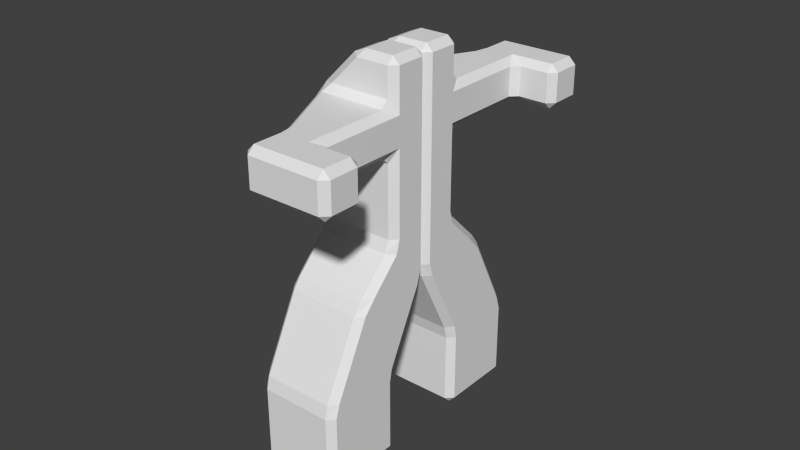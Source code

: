 # Source: robot.blend  (saved by Blender 2.72.0; exported with 4.5.12 LTS)
import bpy
from mathutils import Matrix  # noqa: F401  (used for matrix-valued properties, if any)

bpy.ops.wm.read_factory_settings(use_empty=True)
scene = bpy.context.scene
scene.name = 'Scene'

# ---- collections
col_collection_1 = bpy.data.collections.new('Collection 1'); scene.collection.children.link(col_collection_1)

# ---- world
world_world = bpy.data.worlds.new('World'); scene.world = world_world
world_world.color = (0.05088, 0.05088, 0.05088)
world_world.use_sun_shadow = False
world_world.sun_shadow_jitter_overblur = 0.0
world_world.cycles.sampling_method = 'MANUAL'
world_world.cycles.sample_map_resolution = 256

# ---- meshes
me_untitled = bpy.data.meshes.new('Untitled')
me_untitled.from_pydata([(-0.8382, 1.162, 0.0), (-0.8382, 1.0, 0.1618), (-1.0, 1.162, 0.1618), (-1.0, 2.838, 0.1618), (-0.8382, 3.0, 0.1618), (-0.8382, 2.838, 0.0), (0.8382, 3.0, 0.1618), (1.0, 2.838, 0.1618), (0.8382, 2.838, 0.0), (1.0, 1.162, 0.1618), (0.8382, 1.0, 0.1618), (0.8382, 1.162, 0.0), (-1.0, 1.162, 1.838), (-0.8382, 1.0, 1.838), (-0.8382, 0.9276, 2.145), (-1.0, 1.1, 2.162), (-1.0, 2.838, 1.838), (-1.0, 2.738, 2.162), (-0.8382, 2.928, 2.145), (-0.8382, 3.0, 1.838), (0.8382, 3.0, 1.838), (0.8382, 2.928, 2.145), (1.0, 2.738, 2.162), (1.0, 2.838, 1.838), (1.0, 1.162, 1.838), (1.0, 1.1, 2.162), (0.8382, 0.9276, 2.145), (0.8382, 1.0, 1.838), (-0.8382, 0.0, 4.162), (-1.0, 0.1618, 4.162), (-1.0, 0.2618, 3.838), (-0.8382, 0.07236, 3.855), (-1.0, 1.9, 3.838), (-1.0, 1.609, 4.162), (-0.8382, 1.886, 4.114), (-0.8382, 2.072, 3.855), (0.8382, 2.072, 3.855), (0.8382, 1.886, 4.114), (1.0, 1.609, 4.162), (1.0, 1.9, 3.838), (1.0, 0.2618, 3.838), (1.0, 0.1618, 4.162), (0.8382, 0.0, 4.162), (0.8382, 0.07236, 3.855), (-0.8382, -2.838, 0.0), (-0.8382, -3.0, 0.1618), (-1.0, -2.838, 0.1618), (-1.0, -1.162, 0.1618), (-0.8382, -1.0, 0.1618), (-0.8382, -1.162, 0.0), (0.8382, -1.0, 0.1618), (1.0, -1.162, 0.1618), (0.8382, -1.162, 0.0), (1.0, -2.838, 0.1618), (0.8382, -3.0, 0.1618), (0.8382, -2.838, 0.0), (-1.0, -2.838, 1.838), (-0.8382, -3.0, 1.838), (-0.8382, -2.928, 2.145), (-1.0, -2.738, 2.162), (-1.0, -1.162, 1.838), (-1.0, -1.1, 2.162), (-0.8382, -0.9276, 2.145), (-0.8382, -1.0, 1.838), (0.8382, -1.0, 1.838), (0.8382, -0.9276, 2.145), (1.0, -1.1, 2.162), (1.0, -1.162, 1.838), (1.0, -2.838, 1.838), (1.0, -2.738, 2.162), (0.8382, -2.928, 2.145), (0.8382, -3.0, 1.838), (-0.8382, -1.886, 4.114), (-1.0, -1.609, 4.162), (-1.0, -1.9, 3.838), (-0.8382, -2.072, 3.855), (-1.0, -0.2618, 3.838), (-1.0, -0.1618, 4.162), (-0.8382, 0.0, 4.162), (-0.8382, -0.07236, 3.855), (0.8382, -0.07236, 3.855), (0.8382, 0.0, 4.162), (1.0, -0.1618, 4.162), (1.0, -0.2618, 3.838), (1.0, -1.9, 3.838), (1.0, -1.609, 4.162), (0.8382, -1.886, 4.114), (0.8382, -2.072, 3.855), (-0.8382, 0.0, 5.162), (-1.0, 0.1618, 5.162), (-1.0, 0.1618, 4.838), (-0.8382, 0.0, 4.838), (-1.0, 0.933, 4.838), (-1.0, 0.8382, 5.162), (-0.8382, 1.0, 5.162), (-0.8382, 1.114, 4.886), (0.8382, 1.114, 4.886), (0.8382, 1.0, 5.162), (1.0, 0.8382, 5.162), (1.0, 0.933, 4.838), (1.0, 0.1618, 4.838), (1.0, 0.1618, 5.162), (0.8382, 0.0, 5.162), (0.8382, 0.0, 4.838), (-0.8382, -1.0, 5.162), (-1.0, -0.8382, 5.162), (-1.0, -0.933, 4.838), (-0.8382, -1.114, 4.886), (-1.0, -0.1618, 4.838), (-1.0, -0.1618, 5.162), (-0.8382, 0.0, 5.162), (-0.8382, 0.0, 4.838), (0.8382, 0.0, 4.838), (0.8382, 0.0, 5.162), (1.0, -0.1618, 5.162), (1.0, -0.1618, 4.838), (1.0, -0.933, 4.838), (1.0, -0.8382, 5.162), (0.8382, -1.0, 5.162), (0.8382, -1.114, 4.886), (-0.8382, 0.0, 7.162), (-1.0, 0.1618, 7.162), (-1.0, 0.1618, 6.838), (-0.8382, 0.0, 6.838), (-1.0, 0.8382, 6.838), (-1.0, 0.8382, 7.162), (-0.9276, 1.145, 7.162), (-0.7382, 1.162, 7.0), (-0.8382, 1.0, 6.838), (0.8382, 1.0, 6.838), (0.8382, 1.162, 7.0), (1.0, 1.162, 7.162), (1.0, 0.8382, 7.162), (1.0, 0.8382, 6.838), (1.0, 0.1618, 6.838), (1.0, 0.1618, 7.162), (0.8382, 0.0, 7.162), (0.8382, 0.0, 6.838), (-0.9276, -1.145, 7.162), (-1.0, -0.8382, 7.162), (-1.0, -0.8382, 6.838), (-0.8382, -1.0, 6.838), (-0.7382, -1.162, 7.0), (-1.0, -0.1618, 6.838), (-1.0, -0.1618, 7.162), (-0.8382, 0.0, 7.162), (-0.8382, 0.0, 6.838), (0.8382, 0.0, 6.838), (0.8382, 0.0, 7.162), (1.0, -0.1618, 7.162), (1.0, -0.1618, 6.838), (1.0, -0.8382, 6.838), (1.0, -0.8382, 7.162), (1.0, -1.162, 7.162), (0.8382, -1.162, 7.0), (0.8382, -1.0, 6.838), (-0.6094, 0.0, 8.162), (-0.8856, 0.1618, 8.114), (-1.0, 0.1618, 7.838), (-0.8382, 0.0, 7.838), (-1.0, 0.8382, 7.838), (-0.8856, 0.8382, 8.114), (-0.6094, 1.0, 8.162), (-0.7382, 1.162, 8.0), (-0.9276, 1.145, 7.838), (1.0, 1.162, 7.838), (0.8382, 1.162, 8.0), (0.8382, 1.0, 8.162), (1.0, 0.8382, 8.162), (1.0, 0.8382, 7.838), (1.0, 0.1618, 7.838), (1.0, 0.1618, 8.162), (0.8382, 0.0, 8.162), (0.8382, 0.0, 7.838), (-0.6094, -1.0, 8.162), (-0.8856, -0.8382, 8.114), (-1.0, -0.8382, 7.838), (-0.9276, -1.145, 7.838), (-0.7382, -1.162, 8.0), (-1.0, -0.1618, 7.838), (-0.8856, -0.1618, 8.114), (-0.6094, 0.0, 8.162), (-0.8382, 0.0, 7.838), (0.8382, 0.0, 7.838), (0.8382, 0.0, 8.162), (1.0, -0.1618, 8.162), (1.0, -0.1618, 7.838), (1.0, -0.8382, 7.838), (1.0, -0.8382, 8.162), (0.8382, -1.0, 8.162), (0.8382, -1.162, 8.0), (1.0, -1.162, 7.838), (0.1618, 0.1618, 9.0), (-0.1144, 0.1618, 8.886), (0.06702, 0.0, 8.838), (0.06702, 1.0, 8.838), (-0.1144, 0.8382, 8.886), (0.1618, 0.8382, 9.0), (1.0, 0.8382, 8.838), (0.8382, 1.0, 8.838), (0.8382, 0.8382, 9.0), (0.8382, 0.0, 8.838), (1.0, 0.1618, 8.838), (0.8382, 0.1618, 9.0), (0.1618, -0.8382, 9.0), (-0.1144, -0.8382, 8.886), (0.06702, -1.0, 8.838), (0.06702, 0.0, 8.838), (-0.1144, -0.1618, 8.886), (0.1618, -0.1618, 9.0), (1.0, -0.1618, 8.838), (0.8382, 0.0, 8.838), (0.8382, -0.1618, 9.0), (0.8382, -1.0, 8.838), (1.0, -0.8382, 8.838), (0.8382, -0.8382, 9.0), (0.0, 3.162, 7.162), (0.1618, 3.162, 7.0), (0.09999, 2.838, 7.0), (-0.07236, 2.855, 7.162), (0.8382, 2.838, 7.0), (0.8382, 3.162, 7.0), (1.162, 3.162, 7.0), (1.162, 3.0, 7.162), (1.0, 2.838, 7.162), (0.09999, 2.838, 8.0), (0.1618, 3.162, 8.0), (0.0, 3.162, 7.838), (-0.07236, 2.855, 7.838), (1.162, 3.162, 8.0), (0.8382, 3.162, 8.0), (0.8382, 2.838, 8.0), (1.0, 2.838, 7.838), (1.162, 3.0, 7.838), (0.1618, 4.0, 7.162), (0.1618, 3.838, 7.0), (0.0, 3.838, 7.162), (1.162, 3.838, 7.0), (0.8382, 3.838, 7.0), (0.8382, 4.0, 7.162), (1.162, 4.0, 7.162), (0.0, 3.838, 7.838), (0.1618, 3.838, 8.0), (0.1618, 4.0, 7.838), (0.8382, 4.0, 7.838), (0.8382, 3.838, 8.0), (1.162, 3.838, 8.0), (1.162, 4.0, 7.838), (2.0, 3.162, 7.162), (1.838, 3.0, 7.162), (1.838, 3.162, 7.0), (1.838, 3.162, 8.0), (1.838, 3.0, 7.838), (2.0, 3.162, 7.838), (1.838, 3.838, 7.0), (1.838, 4.0, 7.162), (2.0, 3.838, 7.162), (2.0, 3.838, 7.838), (1.838, 4.0, 7.838), (1.838, 3.838, 8.0), (0.09999, -2.838, 7.0), (0.1618, -3.162, 7.0), (0.0, -3.162, 7.162), (-0.07236, -2.855, 7.162), (1.162, -3.162, 7.0), (0.8382, -3.162, 7.0), (0.8382, -2.838, 7.0), (1.0, -2.838, 7.162), (1.162, -3.0, 7.162), (0.0, -3.162, 7.838), (0.1618, -3.162, 8.0), (0.09999, -2.838, 8.0), (-0.07236, -2.855, 7.838), (0.8382, -2.838, 8.0), (0.8382, -3.162, 8.0), (1.162, -3.162, 8.0), (1.162, -3.0, 7.838), (1.0, -2.838, 7.838), (0.0, -3.838, 7.162), (0.1618, -3.838, 7.0), (0.1618, -4.0, 7.162), (0.8382, -4.0, 7.162), (0.8382, -3.838, 7.0), (1.162, -3.838, 7.0), (1.162, -4.0, 7.162), (0.1618, -4.0, 7.838), (0.1618, -3.838, 8.0), (0.0, -3.838, 7.838), (1.162, -3.838, 8.0), (0.8382, -3.838, 8.0), (0.8382, -4.0, 7.838), (1.162, -4.0, 7.838), (1.838, -3.162, 7.0), (1.838, -3.0, 7.162), (2.0, -3.162, 7.162), (2.0, -3.162, 7.838), (1.838, -3.0, 7.838), (1.838, -3.162, 8.0), (2.0, -3.838, 7.162), (1.838, -4.0, 7.162), (1.838, -3.838, 7.0), (1.838, -3.838, 8.0), (1.838, -4.0, 7.838), (2.0, -3.838, 7.838)], [], [(0, 5, 8), (23, 24, 9), (26, 43, 31), (19, 20, 6), (27, 13, 1), (17, 15, 30), (102, 137, 123), (42, 103, 91), (22, 39, 40), (18, 35, 36), (44, 49, 52), (67, 68, 53), (70, 87, 75), (63, 64, 50), (71, 57, 45), (59, 74, 76), (73, 106, 108), (72, 86, 119), (69, 66, 83), (62, 79, 80), (136, 173, 159), (105, 140, 143), (85, 82, 115), (78, 111, 112), (33, 29, 90), (56, 60, 47), (38, 99, 100), (37, 34, 95), (191, 277, 267), (156, 172, 201), (114, 150, 151), (110, 146, 147), (89, 122, 124), (118, 155, 141), (98, 133, 134), (94, 128, 129), (200, 197, 192), (175, 205, 208), (149, 186, 187), (138, 263, 272), (121, 158, 160), (131, 224, 232), (127, 218, 220), (164, 228, 219), (212, 209, 204), (227, 241, 236), (185, 210, 214), (178, 271, 273), (157, 193, 196), (174, 189, 213), (168, 198, 202), (163, 166, 231), (217, 235, 238), (142, 154, 266), (162, 195, 199), (132, 169, 170), (247, 258, 255), (223, 249, 252), (229, 251, 259), (237, 254, 250), (265, 282, 279), (234, 243, 244), (248, 256, 257), (230, 245, 242), (281, 290, 285), (145, 182, 183), (181, 207, 211), (139, 176, 179), (284, 299, 302), (276, 296, 293), (288, 301, 297), (262, 278, 287), (270, 286, 289), (295, 303, 298), (264, 292, 300), (0, 1, 2), (3, 4, 5), (6, 7, 8), (9, 10, 11), (12, 13, 14), (17, 18, 19), (20, 21, 22), (24, 25, 26), (28, 29, 30), (33, 34, 35), (36, 37, 38), (40, 41, 42), (44, 45, 46), (47, 48, 49), (50, 51, 52), (53, 54, 55), (57, 58, 59), (60, 61, 62), (65, 66, 67), (69, 70, 71), (73, 74, 75), (76, 77, 78), (81, 82, 83), (85, 86, 87), (89, 90, 91), (93, 94, 95), (96, 97, 98), (101, 102, 103), (105, 106, 107), (109, 110, 111), (113, 114, 115), (117, 118, 119), (121, 122, 123), (127, 128, 126), (130, 131, 132), (135, 136, 137), (139, 140, 141), (144, 145, 146), (148, 149, 150), (152, 153, 154), (156, 157, 158), (161, 162, 163), (168, 169, 167), (171, 172, 173), (175, 176, 177), (179, 180, 181), (184, 185, 186), (187, 188, 189), (192, 193, 194), (195, 196, 197), (198, 199, 200), (201, 202, 203), (204, 205, 206), (207, 208, 209), (210, 211, 212), (213, 214, 215), (217, 218, 219), (221, 222, 223), (226, 227, 228), (230, 231, 232), (234, 235, 236), (238, 239, 240), (241, 242, 243), (245, 246, 247), (248, 249, 250), (251, 252, 253), (254, 255, 256), (257, 258, 259), (261, 262, 263), (265, 266, 267), (270, 271, 272), (274, 275, 276), (278, 279, 280), (282, 283, 284), (285, 286, 287), (289, 290, 291), (292, 293, 294), (295, 296, 297), (298, 299, 300), (301, 302, 303), (13, 12, 2), (15, 17, 16), (4, 3, 16), (0, 2, 3), (21, 20, 19), (7, 6, 20), (5, 4, 6), (25, 24, 23), (10, 9, 24), (8, 7, 9), (14, 13, 27), (11, 10, 1), (29, 33, 32), (37, 36, 35), (41, 40, 39), (28, 31, 43), (15, 14, 31), (25, 40, 43), (21, 36, 39), (32, 35, 18), (57, 56, 46), (61, 60, 56), (48, 47, 60), (44, 46, 47), (65, 64, 63), (51, 50, 64), (49, 48, 50), (66, 69, 68), (54, 53, 68), (52, 51, 53), (58, 57, 71), (55, 54, 45), (77, 76, 74), (81, 80, 79), (82, 85, 84), (72, 75, 87), (74, 59, 58), (84, 87, 70), (80, 83, 66), (61, 76, 79), (89, 93, 92), (97, 96, 95), (101, 100, 99), (88, 91, 103), (109, 108, 106), (113, 112, 111), (114, 117, 116), (104, 107, 119), (106, 73, 72), (116, 119, 86), (112, 115, 82), (108, 111, 78), (29, 28, 91), (100, 103, 42), (37, 96, 99), (92, 95, 34), (125, 124, 122), (130, 129, 128), (135, 134, 133), (120, 123, 137), (144, 143, 140), (148, 147, 146), (152, 151, 150), (154, 142, 141), (105, 104, 141), (151, 155, 118), (147, 150, 114), (143, 146, 110), (89, 88, 123), (134, 137, 102), (129, 133, 98), (124, 128, 94), (161, 160, 158), (167, 166, 163), (171, 170, 169), (172, 156, 159), (180, 179, 176), (184, 183, 182), (188, 187, 186), (189, 174, 178), (139, 138, 177), (187, 191, 153), (183, 186, 149), (179, 182, 145), (121, 120, 159), (170, 173, 136), (165, 169, 132), (160, 164, 126), (197, 196, 193), (200, 199, 195), (203, 202, 198), (203, 192, 194), (209, 208, 205), (212, 211, 207), (215, 214, 210), (215, 204, 206), (175, 174, 206), (214, 213, 189), (211, 210, 185), (180, 208, 207), (157, 156, 194), (202, 201, 172), (199, 198, 168), (161, 196, 195), (221, 220, 218), (225, 231, 230), (233, 232, 224), (228, 227, 216), (218, 127, 126), (225, 228, 164), (166, 165, 232), (220, 224, 131), (239, 238, 235), (245, 244, 243), (244, 247, 240), (241, 243, 234), (217, 216, 236), (242, 241, 227), (230, 229, 246), (238, 237, 222), (253, 252, 249), (258, 257, 256), (251, 253, 257), (254, 256, 248), (223, 222, 250), (255, 254, 237), (247, 246, 259), (252, 251, 229), (265, 261, 260), (271, 270, 274), (263, 262, 269), (277, 276, 268), (154, 153, 267), (273, 277, 191), (271, 178, 177), (260, 263, 138), (280, 279, 282), (286, 285, 290), (278, 280, 285), (291, 290, 281), (265, 264, 283), (289, 288, 275), (270, 269, 287), (279, 278, 262), (296, 295, 294), (303, 302, 299), (292, 294, 298), (301, 303, 295), (276, 275, 297), (302, 301, 288), (284, 283, 300), (293, 292, 264), (12, 16, 3), (11, 0, 8), (7, 23, 9), (14, 26, 31), (4, 19, 6), (10, 27, 1), (32, 17, 30), (88, 102, 123), (28, 42, 91), (25, 22, 40), (21, 18, 36), (55, 44, 52), (51, 67, 53), (58, 70, 75), (48, 63, 50), (54, 71, 45), (61, 59, 76), (77, 73, 108), (107, 72, 119), (84, 69, 83), (65, 62, 80), (120, 136, 159), (109, 105, 143), (116, 85, 115), (81, 78, 112), (92, 33, 90), (46, 56, 47), (41, 38, 100), (96, 37, 95), (153, 191, 267), (194, 156, 201), (117, 114, 151), (113, 110, 147), (93, 89, 124), (104, 118, 141), (101, 98, 134), (97, 94, 129), (203, 200, 192), (180, 175, 208), (152, 149, 187), (177, 138, 272), (125, 121, 160), (165, 131, 232), (130, 127, 220), (126, 164, 219), (215, 212, 204), (216, 227, 236), (188, 185, 214), (190, 178, 273), (161, 157, 196), (206, 174, 213), (171, 168, 202), (225, 163, 231), (221, 217, 238), (260, 142, 266), (167, 162, 199), (135, 132, 170), (240, 247, 255), (233, 223, 252), (246, 229, 259), (222, 237, 250), (261, 265, 279), (239, 234, 244), (253, 248, 257), (226, 230, 242), (280, 281, 285), (148, 145, 183), (184, 181, 211), (144, 139, 179), (291, 284, 302), (268, 276, 293), (275, 288, 297), (269, 262, 287), (274, 270, 289), (294, 295, 298), (283, 264, 300), (15, 12, 14), (16, 17, 19), (23, 20, 22), (27, 24, 26), (31, 28, 30), (32, 33, 35), (39, 36, 38), (43, 40, 42), (56, 57, 59), (63, 60, 62), (64, 65, 67), (68, 69, 71), (72, 73, 75), (79, 76, 78), (80, 81, 83), (84, 85, 87), (88, 89, 91), (92, 93, 95), (99, 96, 98), (100, 101, 103), (104, 105, 107), (108, 109, 111), (112, 113, 115), (116, 117, 119), (120, 121, 123), (124, 125, 128), (132, 133, 129), (128, 125, 126), (134, 135, 137), (129, 130, 132), (141, 142, 138), (143, 144, 146), (138, 139, 141), (147, 148, 150), (151, 152, 155), (159, 156, 158), (160, 161, 164), (152, 154, 155), (165, 166, 169), (170, 171, 173), (161, 163, 164), (169, 166, 167), (174, 175, 178), (182, 179, 181), (183, 184, 186), (175, 177, 178), (190, 191, 187), (190, 187, 189), (220, 221, 224), (216, 217, 219), (225, 226, 228), (229, 230, 233), (221, 223, 224), (237, 238, 240), (244, 245, 247), (230, 232, 233), (260, 261, 263), (264, 265, 268), (269, 270, 272), (273, 274, 277), (265, 267, 268), (281, 282, 284), (288, 289, 291), (274, 276, 277), (1, 13, 2), (12, 15, 16), (19, 4, 16), (5, 0, 3), (18, 21, 19), (23, 7, 20), (8, 5, 6), (22, 25, 23), (27, 10, 24), (11, 8, 9), (26, 14, 27), (0, 11, 1), (30, 29, 32), (34, 37, 35), (38, 41, 39), (42, 28, 43), (30, 15, 31), (26, 25, 43), (22, 21, 39), (17, 32, 18), (45, 57, 46), (59, 61, 56), (63, 48, 60), (49, 44, 47), (62, 65, 63), (67, 51, 64), (52, 49, 50), (67, 66, 68), (71, 54, 68), (55, 52, 53), (70, 58, 71), (44, 55, 45), (73, 77, 74), (78, 81, 79), (83, 82, 84), (86, 72, 87), (75, 74, 58), (69, 84, 70), (65, 80, 66), (62, 61, 79), (90, 89, 92), (94, 97, 95), (98, 101, 99), (102, 88, 103), (105, 109, 106), (110, 113, 111), (115, 114, 116), (118, 104, 119), (107, 106, 72), (85, 116, 86), (81, 112, 82), (77, 108, 78), (90, 29, 91), (41, 100, 42), (38, 37, 99), (33, 92, 34), (121, 125, 122), (127, 130, 128), (132, 135, 133), (136, 120, 137), (139, 144, 140), (145, 148, 146), (149, 152, 150), (155, 154, 141), (140, 105, 141), (117, 151, 118), (113, 147, 114), (109, 143, 110), (122, 89, 123), (101, 134, 102), (97, 129, 98), (93, 124, 94), (157, 161, 158), (162, 167, 163), (168, 171, 169), (173, 172, 159), (175, 180, 176), (181, 184, 182), (185, 188, 186), (190, 189, 178), (176, 139, 177), (152, 187, 153), (148, 183, 149), (144, 179, 145), (158, 121, 159), (135, 170, 136), (131, 165, 132), (125, 160, 126), (192, 197, 193), (197, 200, 195), (200, 203, 198), (201, 203, 194), (204, 209, 205), (209, 212, 207), (212, 215, 210), (213, 215, 206), (205, 175, 206), (188, 214, 189), (184, 211, 185), (181, 180, 207), (193, 157, 194), (171, 202, 172), (167, 199, 168), (162, 161, 195), (217, 221, 218), (226, 225, 230), (223, 233, 224), (219, 228, 216), (219, 218, 126), (163, 225, 164), (231, 166, 232), (130, 220, 131), (234, 239, 235), (242, 245, 243), (239, 244, 240), (236, 241, 234), (235, 217, 236), (226, 242, 227), (245, 230, 246), (221, 238, 222), (248, 253, 249), (255, 258, 256), (259, 251, 257), (250, 254, 248), (249, 223, 250), (240, 255, 237), (258, 247, 259), (233, 252, 229), (266, 265, 260), (273, 271, 274), (272, 263, 269), (267, 277, 268), (266, 154, 267), (190, 273, 191), (272, 271, 177), (142, 260, 138), (281, 280, 282), (289, 286, 290), (287, 278, 285), (284, 291, 281), (282, 265, 283), (274, 289, 275), (286, 270, 287), (261, 279, 262), (293, 296, 294), (298, 303, 299), (300, 292, 298), (297, 301, 295), (296, 276, 297), (291, 302, 288), (299, 284, 300), (268, 293, 264), (2, 12, 3)])
me_untitled.use_remesh_preserve_volume = False
me_untitled.use_remesh_preserve_attributes = False
me_untitled.use_mirror_vertex_groups = False
me_untitled.update()
arm_armature = bpy.data.armatures.new('Armature')  # bones are not reproduced

# ---- objects
ob_armature = bpy.data.objects.new('Armature', arm_armature)
ob_cube = bpy.data.objects.new('Cube', me_untitled)

# ---- transforms, parenting, visibility, modifiers, constraints
ob_armature.location = (0.0, 0.0, 0.0)
ob_armature.lineart.crease_threshold = 0.0
ob_cube.parent = ob_armature
ob_cube.location = (0.0, 0.0, 0.0)
ob_cube.lineart.crease_threshold = 0.0
_vg = ob_cube.vertex_groups.new(name='spine')
for _i, _w in zip([28, 29, 30, 31, 33, 38, 40, 41, 42, 43, 73, 76, 77, 78, 79, 80, 81, 82, 83, 85, 88, 89, 90, 91, 92, 93, 94, 95, 96, 97, 98, 99, 100, 101, 102, 103, 104, 105, 106, 107, 108, 109, 110, 111, 112, 113, 114, 115, 116, 117, 118, 119, 120, 121, 122, 123, 124, 125, 126, 127, 128, 129, 130, 131, 132, 133, 134, 135, 136, 137, 138, 139, 140, 141, 142, 143, 144, 145, 146, 147, 148, 149, 150, 151, 152, 153, 154, 155, 156, 157, 158, 159, 160, 161, 162, 163, 164, 165, 166, 167, 168, 169, 170, 171, 172, 173, 174, 175, 176, 177, 178, 179, 180, 181, 182, 183, 184, 185, 186, 187, 188, 189, 190, 191, 192, 193, 194, 195, 196, 197, 198, 199, 200, 201, 202, 203, 204, 205, 206, 207, 208, 209, 210, 211, 212, 213, 214, 215, 216, 217, 218, 219, 220, 221, 222, 223, 224, 225, 226, 227, 228, 229, 230, 231, 232, 233, 234, 235, 236, 237, 238, 239, 240, 241, 242, 243, 244, 245, 246, 247, 248, 249, 250, 251, 252, 253, 254, 255, 256, 257, 258, 259, 260, 261, 262, 263, 264, 265, 266, 267, 268, 269, 270, 271, 272, 273, 274, 275, 276, 277, 278, 279, 280, 281, 282, 283, 284, 285, 286, 287, 288, 289, 290, 291, 292, 293, 294, 295, 296, 297, 298, 299, 300, 301, 302, 303], [0.08372, 0.0734, 0.01424, 0.0215, 0.01971, 0.01127, 0.00628, 0.06287, 0.07512, 0.01443, 0.01188, 0.017, 0.07646, 0.08831, 0.02567, 0.02633, 0.0891, 0.07741, 0.01803, 0.02196, 0.5931, 0.5517, 0.2471, 0.2967, 0.1308, 0.2283, 0.1649, 0.1042, 0.09018, 0.1439, 0.1872, 0.1104, 0.2039, 0.4115, 0.5403, 0.2697, 0.1694, 0.2341, 0.134, 0.1063, 0.2587, 0.5668, 0.6187, 0.3149, 0.3149, 0.6179, 0.5679, 0.259, 0.1354, 0.2333, 0.1687, 0.1077, 0.7859, 0.7772, 0.8331, 0.8472, 0.7176, 0.6635, 0.4995, 0.5105, 0.6604, 0.6319, 0.4807, 0.4681, 0.5909, 0.6688, 0.7182, 0.6431, 0.7026, 0.7779, 0.4919, 0.6586, 0.7163, 0.6607, 0.5073, 0.834, 0.7796, 0.7921, 0.8503, 0.8263, 0.7336, 0.7155, 0.8094, 0.6973, 0.6088, 0.4733, 0.4885, 0.646, 0.3726, 0.3914, 0.5142, 0.5128, 0.5477, 0.5459, 0.4839, 0.5603, 0.5375, 0.4851, 0.4723, 0.3088, 0.2463, 0.3579, 0.3495, 0.2102, 0.1555, 0.3458, 0.4153, 0.5079, 0.5287, 0.5141, 0.5229, 0.5092, 0.3814, 0.368, 0.5108, 0.31, 0.1268, 0.1244, 0.2566, 0.338, 0.2247, 0.293, 0.4604, 0.4753, 0.08458, 0.1216, 0.1337, 0.1733, 0.1717, 0.1286, 0.101, 0.1097, 0.08817, 0.04507, 0.05778, 0.03999, 0.1233, 0.1605, 0.1551, 0.1445, 0.1281, 0.119, 0.0405, 0.03469, 0.03882, 0.1045, 0.09338, 0.08353, 0.4219, 0.4184, 0.4234, 0.4264, 0.4206, 0.4187, 0.4252, 0.4303, 0.4289, 0.4673, 0.4521, 0.4435, 0.4524, 0.4506, 0.4559, 0.4667, 0.461, 0.4513, 0.4161, 0.4145, 0.4191, 0.4167, 0.4136, 0.4153, 0.4181, 0.4361, 0.442, 0.4412, 0.4421, 0.4494, 0.4465, 0.4452, 0.4332, 0.4333, 0.4314, 0.4419, 0.4413, 0.44, 0.4283, 0.4291, 0.4306, 0.4382, 0.4385, 0.44, 0.4086, 0.4011, 0.4039, 0.4106, 0.4075, 0.4017, 0.406, 0.4125, 0.4127, 0.4205, 0.4286, 0.4451, 0.4313, 0.4478, 0.4346, 0.4302, 0.4316, 0.4415, 0.3965, 0.3935, 0.3929, 0.3954, 0.3939, 0.3979, 0.399, 0.4048, 0.4112, 0.4063, 0.4247, 0.4236, 0.423, 0.4251, 0.4127, 0.4145, 0.4142, 0.4204, 0.4218, 0.4222, 0.4114, 0.4099, 0.4092, 0.4199, 0.4187, 0.4183]): _vg.add([_i], _w, 'REPLACE')
_vg = ob_cube.vertex_groups.new(name='l_leg')
for _i, _w in zip([0, 1, 2, 3, 4, 5, 6, 7, 8, 9, 10, 11, 12, 13, 14, 15, 16, 17, 18, 19, 20, 21, 22, 23, 24, 25, 26, 27, 28, 29, 30, 31, 32, 33, 34, 35, 36, 37, 38, 39, 40, 41, 42, 43, 88, 89, 90, 91, 92, 93, 94, 95, 96, 97, 98, 99, 100, 101, 102, 103, 120, 121, 122, 123, 124, 125, 126, 127, 128, 129, 130, 131, 132, 133, 134, 135, 136, 137, 170, 216, 217, 218, 219, 220, 221, 222, 223, 224, 233, 235, 236, 237, 238, 248, 249, 250, 251, 252, 253, 254, 255, 256, 257], [0.9993, 0.9992, 0.9992, 0.9995, 0.9995, 0.9995, 0.9995, 0.9995, 0.9995, 0.9992, 0.9992, 0.9993, 0.9977, 0.9976, 0.9954, 0.9957, 0.9989, 0.9985, 0.9988, 0.9991, 0.9991, 0.9988, 0.9985, 0.9989, 0.9979, 0.9961, 0.9958, 0.9977, 0.9134, 0.9236, 0.9664, 0.9628, 0.9833, 0.9602, 0.9754, 0.9862, 0.9869, 0.977, 0.9637, 0.9845, 0.9699, 0.9329, 0.9209, 0.9659, 0.3916, 0.4321, 0.7437, 0.6946, 0.8559, 0.7465, 0.8064, 0.8806, 0.8925, 0.8233, 0.7816, 0.8734, 0.782, 0.5597, 0.4366, 0.7174, 0.01977, 0.02286, 0.06103, 0.05654, 0.09498, 0.05225, 0.04909, 0.06506, 0.102, 0.1064, 0.06689, 0.05228, 0.06112, 0.1065, 0.09729, 0.06154, 0.04951, 0.07706, 0.001582, 0.005813, 0.007199, 0.0138, 0.01024, 0.01147, 0.006267, 0.004519, 0.005524, 0.008895, 0.0005258, 0.001, 0.0008874, 0.0002675, 0.0005131, 0.001895, 0.002394, 0.002276, 0.0005523, 0.0008891, 0.0007938, 0.0007308, 0.0003784, 0.0006733, 7.864e-05]): _vg.add([_i], _w, 'REPLACE')
_vg = ob_cube.vertex_groups.new(name='head')
for _i, _w in zip([93, 94, 97, 98, 101, 104, 105, 117, 118, 120, 121, 122, 123, 124, 125, 126, 127, 128, 129, 130, 131, 132, 133, 134, 135, 136, 137, 138, 139, 140, 141, 142, 143, 144, 145, 146, 147, 148, 149, 150, 151, 152, 153, 154, 155, 156, 157, 158, 159, 160, 161, 162, 163, 164, 165, 166, 167, 168, 169, 170, 171, 172, 173, 174, 175, 176, 177, 178, 179, 180, 181, 182, 183, 184, 185, 186, 187, 188, 189, 190, 191, 192, 193, 194, 195, 196, 197, 198, 199, 200, 201, 202, 203, 204, 205, 206, 207, 208, 209, 210, 211, 212, 213, 214, 215, 216, 217, 218, 219, 220, 221, 222, 223, 224, 225, 226, 227, 228, 229, 230, 231, 232, 233, 234, 235, 236, 237, 238, 239, 240, 241, 242, 243, 244, 245, 246, 247, 248, 249, 250, 251, 252, 253, 254, 255, 256, 257, 258, 259, 260, 261, 262, 263, 264, 265, 266, 267, 268, 269, 270, 271, 272, 273, 274, 275, 276, 277, 278, 279, 280, 281, 282, 283, 284, 285, 286, 287, 288, 289, 290, 291, 292, 293, 294, 295, 296, 297, 298, 299, 300, 301, 302, 303], [0.000462, 0.007324, 0.01554, 0.01256, 0.007642, 0.00697, 0.0002002, 0.004649, 0.01094, 0.1793, 0.1864, 0.1058, 0.09621, 0.1874, 0.2843, 0.451, 0.4244, 0.2376, 0.2617, 0.4524, 0.4796, 0.348, 0.2248, 0.1845, 0.2953, 0.2476, 0.145, 0.4603, 0.2907, 0.1904, 0.2397, 0.4298, 0.1071, 0.1863, 0.1763, 0.09636, 0.1206, 0.2346, 0.2504, 0.1322, 0.2108, 0.341, 0.4802, 0.4505, 0.2562, 0.6175, 0.5989, 0.4734, 0.4745, 0.435, 0.4421, 0.504, 0.4251, 0.444, 0.4919, 0.5118, 0.6796, 0.7412, 0.619, 0.6248, 0.7759, 0.8345, 0.6308, 0.5749, 0.4817, 0.4552, 0.4687, 0.4642, 0.4795, 0.6101, 0.6236, 0.478, 0.677, 0.8681, 0.8704, 0.7319, 0.6447, 0.7664, 0.6979, 0.5265, 0.5052, 0.9127, 0.8749, 0.8622, 0.8217, 0.8236, 0.8675, 0.8944, 0.8858, 0.9082, 0.9496, 0.9389, 0.9527, 0.8735, 0.8356, 0.8409, 0.8519, 0.8689, 0.878, 0.9531, 0.9561, 0.9541, 0.8921, 0.9034, 0.9138, 0.5502, 0.553, 0.5447, 0.5435, 0.5487, 0.5532, 0.5476, 0.5419, 0.5417, 0.5094, 0.5238, 0.532, 0.5233, 0.5245, 0.5198, 0.5095, 0.514, 0.5234, 0.5589, 0.56, 0.5555, 0.5582, 0.5611, 0.56, 0.5573, 0.5397, 0.5339, 0.5347, 0.5337, 0.5265, 0.5292, 0.5307, 0.5409, 0.5405, 0.5424, 0.5328, 0.5332, 0.5346, 0.5464, 0.5457, 0.544, 0.5368, 0.5366, 0.5351, 0.5618, 0.5726, 0.5704, 0.5614, 0.5679, 0.5727, 0.5662, 0.561, 0.5622, 0.5571, 0.5494, 0.5337, 0.5465, 0.5308, 0.5434, 0.5473, 0.5455, 0.536, 0.5802, 0.5831, 0.5843, 0.5823, 0.5832, 0.5793, 0.5787, 0.5733, 0.5668, 0.5716, 0.5532, 0.5545, 0.5553, 0.553, 0.5636, 0.5618, 0.5623, 0.5566, 0.5552, 0.555, 0.5657, 0.5673, 0.5679, 0.5576, 0.5588, 0.559]): _vg.add([_i], _w, 'REPLACE')
_vg = ob_cube.vertex_groups.new(name='r_leg')
for _i, _w in zip([44, 45, 46, 47, 48, 49, 50, 51, 52, 53, 54, 55, 56, 57, 58, 59, 60, 61, 62, 63, 64, 65, 66, 67, 68, 69, 70, 71, 72, 73, 74, 75, 76, 77, 78, 79, 80, 81, 82, 83, 84, 85, 86, 87, 104, 105, 106, 107, 108, 109, 110, 111, 112, 113, 114, 115, 116, 117, 118, 119, 138, 139, 140, 141, 142, 143, 144, 145, 146, 147, 148, 149, 150, 151, 152, 153, 154, 155, 260, 261, 262, 263, 265, 266, 267, 268], [0.9996, 0.9996, 0.9996, 0.9992, 0.9992, 0.9993, 0.9992, 0.9992, 0.9992, 0.9995, 0.9995, 0.9996, 0.9994, 0.9995, 0.9992, 0.9993, 0.9977, 0.9956, 0.9953, 0.9975, 0.9975, 0.9951, 0.9955, 0.9976, 0.999, 0.9985, 0.9988, 0.9992, 0.9775, 0.9649, 0.9852, 0.9874, 0.9652, 0.9207, 0.9091, 0.9609, 0.9604, 0.9079, 0.9194, 0.9645, 0.9828, 0.9589, 0.9747, 0.9858, 0.8021, 0.7408, 0.853, 0.8789, 0.7324, 0.4176, 0.3671, 0.6769, 0.6758, 0.3656, 0.4142, 0.7309, 0.8503, 0.7394, 0.8009, 0.8763, 0.04554, 0.05065, 0.09328, 0.09963, 0.06292, 0.05886, 0.01832, 0.0132, 0.05332, 0.05313, 0.01358, 0.0182, 0.05842, 0.09185, 0.0502, 0.04288, 0.06102, 0.09784, 0.009147, 0.002646, 0.001445, 0.005878, 0.001092, 0.005748, 0.00316, 0.0002085]): _vg.add([_i], _w, 'REPLACE')
_m = ob_cube.modifiers.new('Armature', 'ARMATURE')
_m = ob_cube.modifiers.new('Armature2', 'ARMATURE')
_m = ob_cube.modifiers.new('RealArmature', 'ARMATURE')
_m.object = ob_armature

# ---- collection membership
col_collection_1.objects.link(ob_armature)
col_collection_1.objects.link(ob_cube)

# ---- scene / render settings (as saved in the file)
scene.frame_start = 1; scene.frame_end = 40; scene.frame_set(39)
scene.render.engine = 'BLENDER_EEVEE_NEXT'
scene.render.resolution_percentage = 50
scene.render.dither_intensity = 0.0
scene.cycles.use_denoising = False
scene.cycles.samples = 10
scene.cycles.sampling_pattern = 'TABULATED_SOBOL'
scene.cycles.light_sampling_threshold = 0.0
scene.cycles.use_adaptive_sampling = False
scene.cycles.use_light_tree = False
scene.cycles.blur_glossy = 0.0
scene.cycles.pixel_filter_type = 'GAUSSIAN'
scene.cycles.sample_clamp_indirect = 0.0
scene.view_settings.view_transform = 'Standard'
bpy.context.view_layer.update()

# ---- added for rendering (the .blend has no active camera and no usable light): camera, sun
cam_auto = bpy.data.cameras.new('AutoCamera')
cam_auto.lens = 50.0
cam_auto.sensor_width = 36.0
cam_auto.clip_end = 1000.0
ob_auto_camera = bpy.data.objects.new('AutoCamera', cam_auto)
scene.collection.objects.link(ob_auto_camera)
ob_auto_camera.location = (13.6824, -16.0463, 15.6334)
ob_auto_camera.rotation_euler = (1.09748, -7.21219e-08, 0.694738)
scene.camera = ob_auto_camera
light_auto_sun = bpy.data.lights.new('AutoSun', 'SUN')
light_auto_sun.energy = 3.0
light_auto_sun.angle = 0.0523599
ob_auto_sun = bpy.data.objects.new('AutoSun', light_auto_sun)
scene.collection.objects.link(ob_auto_sun)
ob_auto_sun.rotation_euler = (0.872665, 0.174533, 0.523599)
bpy.context.view_layer.update()
